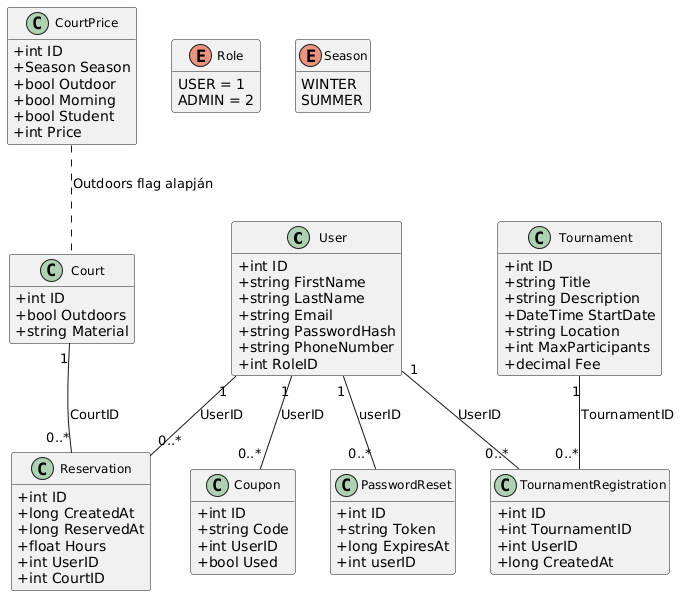

The diagram above was rendered by PlantUML. Its source (embedded in the PNG):
@startuml
skinparam classAttributeIconSize 0
skinparam classFontSize 12
hide methods

class User {
  +int ID
  +string FirstName
  +string LastName
  +string Email
  +string PasswordHash
  +string PhoneNumber
  +int RoleID
}

enum Role {
  USER = 1
  ADMIN = 2
}


class Reservation {
  +int ID
  +long CreatedAt
  +long ReservedAt
  +float Hours
  +int UserID
  +int CourtID
}

class Court {
  +int ID
  +bool Outdoors
  +string Material
}

class CourtPrice {
  +int ID
  +Season Season
  +bool Outdoor
  +bool Morning
  +bool Student
  +int Price
}

enum Season {
  WINTER
  SUMMER
}

class Coupon {
  +int ID
  +string Code
  +int UserID
  +bool Used
}

class PasswordReset {
  +int ID
  +string Token
  +long ExpiresAt
  +int userID
}

class Tournament {
  +int ID
  +string Title
  +string Description
  +DateTime StartDate
  +string Location
  +int MaxParticipants
  +decimal Fee
}

class TournamentRegistration {
  +int ID
  +int TournamentID
  +int UserID
  +long CreatedAt
}

User "1" -- "0..*" Reservation : "UserID"
Court "1" -- "0..*" Reservation : "CourtID"
User "1" -- "0..*" Coupon : "UserID"
User "1" -- "0..*" TournamentRegistration : "UserID"
Tournament "1" -- "0..*" TournamentRegistration : "TournamentID"
User "1" -- "0..*" PasswordReset : "userID"
CourtPrice .. Court : "Outdoors flag alapján"
@enduml